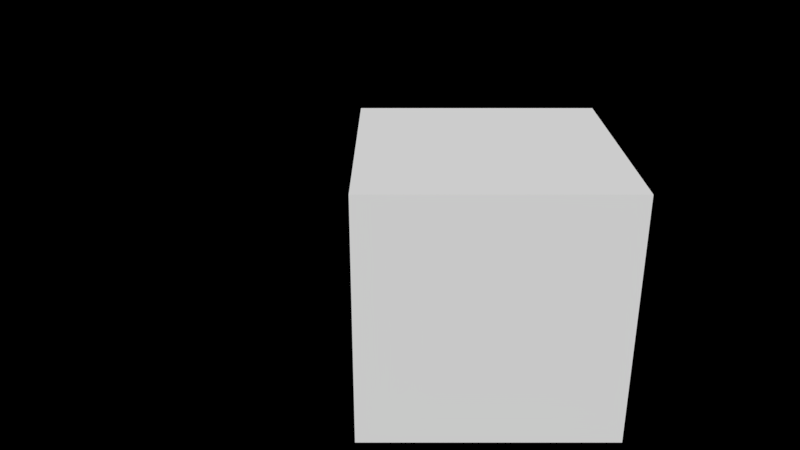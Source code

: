 # Source: pbr.blend  (saved by Blender 2.80.52; exported with 4.5.12 LTS)
import bpy
from mathutils import Matrix  # noqa: F401  (used for matrix-valued properties, if any)

bpy.ops.wm.read_factory_settings(use_empty=True)
scene = bpy.context.scene
scene.name = 'Scene'

# ---- collections
col_collection_1 = bpy.data.collections.new('Collection 1'); scene.collection.children.link(col_collection_1)

# ---- materials (node trees are filled in below, after node groups)
mat_pbr = bpy.data.materials.new('pbr')
mat_pbr.alpha_threshold = 0.0
mat_pbr.roughness = 0.5

# ---- node groups
ng_pbr = bpy.data.node_groups.new('PBR', 'ShaderNodeTree')
_s = ng_pbr.interface.new_socket(name='Shader', in_out='OUTPUT', socket_type='NodeSocketShader')
_s = ng_pbr.interface.new_socket(name='Base Color', in_out='INPUT', socket_type='NodeSocketColor')
_s.default_value = (1.0, 1.0, 1.0, 1.0)
_s = ng_pbr.interface.new_socket(name='Normal', in_out='INPUT', socket_type='NodeSocketColor')
_s.default_value = (0.5, 0.5, 1.0, 1.0)
_s = ng_pbr.interface.new_socket(name='Roughness', in_out='INPUT', socket_type='NodeSocketFloat')
_s.subtype = 'FACTOR'
_s.default_value = 1.0
_s.min_value = 0.0
_s.max_value = 1.0
_s = ng_pbr.interface.new_socket(name='Metallic', in_out='INPUT', socket_type='NodeSocketFloat')
_s.subtype = 'FACTOR'
_s.min_value = 0.0
_s.max_value = 1.0
_s = ng_pbr.interface.new_socket(name='Emission', in_out='INPUT', socket_type='NodeSocketFloat')
_s.subtype = 'FACTOR'
_s.min_value = 0.0
_s.max_value = 10.0
_s = ng_pbr.interface.new_socket(name='Opacity', in_out='INPUT', socket_type='NodeSocketFloat')
_s.subtype = 'FACTOR'
_s.default_value = 1.0
_s.min_value = 0.0
_s.max_value = 1.0
_s = ng_pbr.interface.new_socket(name='Transmission', in_out='INPUT', socket_type='NodeSocketFloat')
_s.subtype = 'FACTOR'
_s.min_value = 0.0
_s.max_value = 1.0
_s = ng_pbr.interface.new_socket(name='Ambient occlusion', in_out='INPUT', socket_type='NodeSocketFloat')
_s.default_value = 1.0
_s.min_value = 0.0
_s.max_value = 1.0
_N = ng_pbr.nodes; _L = ng_pbr.links
n0 = _N.new('ShaderNodeBsdfTransparent'); n0.name = 'Transparent BSDF'; n0.location = (681, 277)
n1 = _N.new('NodeGroupOutput'); n1.name = 'Group Output'; n1.location = (1108, 118)
n2 = _N.new('ShaderNodeMixShader'); n2.name = 'Mix Shader.001'; n2.location = (888, 220)
n3 = _N.new('NodeGroupInput'); n3.name = 'Group Input'; n3.location = (-805, 50)
n4 = _N.new('ShaderNodeNormalMap'); n4.name = 'Normal Map'; n4.location = (-184, 178)
n5 = _N.new('ShaderNodeBsdfPrincipled'); n5.name = 'Principled BSDF'; n5.location = (59, 681)
n5.width = 150
n5.subsurface_method = 'BURLEY'
n5.inputs[3].default_value = 1.45
n5.inputs[9].default_value = (1.0, 1.0, 1.0)
n5.inputs[13].default_value = 0.0
n6 = _N.new('ShaderNodeEmission'); n6.name = 'Emission'; n6.location = (30, -167)
n7 = _N.new('ShaderNodeMixShader'); n7.name = 'Mix Shader'; n7.location = (412, -19)
n8 = _N.new('ShaderNodeMix'); n8.name = 'Mix'; n8.location = (-367, 523)
n8.data_type = 'RGBA'
n8.inputs[6].default_value = (0.0, 0.0, 0.0, 1.0)
_L.new(n3.outputs[1], n4.inputs[1])
_L.new(n4.outputs[0], n5.inputs[5])
_L.new(n3.outputs[2], n5.inputs[2])
_L.new(n3.outputs[3], n5.inputs[1])
_L.new(n6.outputs[0], n7.inputs[2])
_L.new(n5.outputs[0], n7.inputs[1])
_L.new(n0.outputs[0], n2.inputs[1])
_L.new(n3.outputs[5], n2.inputs[0])
_L.new(n7.outputs[0], n2.inputs[2])
_L.new(n2.outputs[0], n1.inputs[0])
_L.new(n3.outputs[6], n5.inputs[18])
_L.new(n3.outputs[0], n6.inputs[0])
_L.new(n3.outputs[4], n7.inputs[0])
_L.new(n3.outputs[7], n8.inputs[0])
_L.new(n8.outputs[2], n5.inputs[0])
_L.new(n3.outputs[0], n8.inputs[7])
n1.is_active_output = True

# ---- material node trees
mat_pbr.use_nodes = True; mat_pbr.node_tree.nodes.clear()
_N = mat_pbr.node_tree.nodes; _L = mat_pbr.node_tree.links
n0 = _N.new('ShaderNodeOutputMaterial'); n0.name = 'Material Output'; n0.location = (300, 300)
n1 = _N.new('ShaderNodeGroup'); n1.name = 'PBR'; n1.location = (58, 375)
n1.node_tree = ng_pbr
n1.inputs[0].default_value = (1.0, 1.0, 1.0, 1.0)
n1.inputs[1].default_value = (0.5, 0.5, 1.0, 1.0)
n1.inputs[2].default_value = 1.0
n1.inputs[3].default_value = 0.0
n1.inputs[4].default_value = 0.0
n1.inputs[5].default_value = 1.0
n1.inputs[6].default_value = 0.0
n1.inputs[7].default_value = 1.0
_L.new(n1.outputs[0], n0.inputs[0])
n0.is_active_output = True

# ---- world
world_world = bpy.data.worlds.new('World'); scene.world = world_world
world_world.color = (0.0, 0.0, 0.0)
world_world.use_sun_shadow = False
world_world.sun_shadow_jitter_overblur = 0.0
world_world.cycles.sampling_method = 'MANUAL'

# ---- cameras
cam_camera = bpy.data.cameras.new('Camera')
cam_camera.clip_end = 100.0
cam_camera.lens = 35.0
cam_camera.sensor_width = 32.0
cam_camera.sensor_height = 18.0
cam_camera.display_size = 2.0
cam_camera.dof.focus_distance = 0.0

# ---- meshes
me_cube = bpy.data.meshes.new('Cube')
me_cube.from_pydata([(-1.0, -1.0, -1.0), (-1.0, -1.0, 1.0), (-1.0, 1.0, -1.0), (-1.0, 1.0, 1.0), (1.0, -1.0, -1.0), (1.0, -1.0, 1.0), (1.0, 1.0, -1.0), (1.0, 1.0, 1.0)], [], [(0, 1, 3, 2), (2, 3, 7, 6), (6, 7, 5, 4), (4, 5, 1, 0), (2, 6, 4, 0), (7, 3, 1, 5)])
me_cube.materials.append(mat_pbr)
me_cube.use_remesh_preserve_volume = False
me_cube.use_remesh_preserve_attributes = False
me_cube.use_mirror_vertex_groups = False
me_cube.update()

# ---- objects
ob_camera = bpy.data.objects.new('Camera', cam_camera)
ob_cube = bpy.data.objects.new('Cube', me_cube)

# ---- transforms, parenting, visibility, modifiers, constraints
ob_camera.location = (-0.6627, -6.325, 3.146)
ob_camera.rotation_euler = (1.153, 2.029e-16, 1.319e-16)
ob_camera.lineart.crease_threshold = 0.0
ob_cube.location = (0.0, 0.0, 0.0)
ob_cube.lineart.crease_threshold = 0.0

# ---- collection membership
col_collection_1.objects.link(ob_camera)
col_collection_1.objects.link(ob_cube)

# ---- scene / render settings (as saved in the file)
scene.camera = ob_camera
scene.frame_start = 1; scene.frame_end = 250; scene.frame_set(1)
scene.render.engine = 'CYCLES'
scene.render.resolution_percentage = 50
scene.render.dither_intensity = 0.0
scene.cycles.use_denoising = False
scene.cycles.samples = 128
scene.cycles.sampling_pattern = 'TABULATED_SOBOL'
scene.cycles.use_adaptive_sampling = False
scene.cycles.use_light_tree = False
scene.cycles.blur_glossy = 0.0
scene.cycles.sample_clamp_indirect = 0.0
scene.view_settings.view_transform = 'Standard'
bpy.context.view_layer.update()

# ---- added for rendering (the .blend has no usable light): sun
light_auto_sun = bpy.data.lights.new('AutoSun', 'SUN')
light_auto_sun.energy = 3.0
light_auto_sun.angle = 0.0523599
ob_auto_sun = bpy.data.objects.new('AutoSun', light_auto_sun)
scene.collection.objects.link(ob_auto_sun)
ob_auto_sun.rotation_euler = (0.872665, 0.174533, 0.523599)
bpy.context.view_layer.update()
